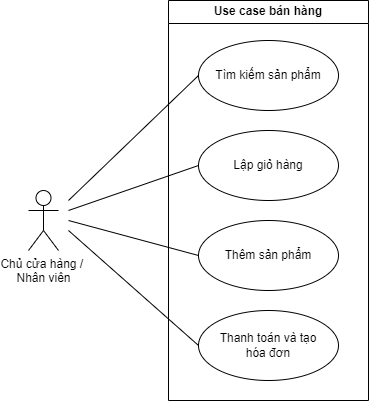

The diagram above was exported from draw.io. Its source (the exported page's mxGraphModel, read from the mxfile embedded in the PNG):
<mxGraphModel dx="1249" dy="794" grid="1" gridSize="10" guides="1" tooltips="1" connect="1" arrows="1" fold="1" page="1" pageScale="1" pageWidth="850" pageHeight="1100" math="0" shadow="0">
  <root>
    <mxCell id="cxiZSM7vD4Rw3c29qi8K-0" />
    <mxCell id="cxiZSM7vD4Rw3c29qi8K-1" parent="cxiZSM7vD4Rw3c29qi8K-0" />
    <mxCell id="cxiZSM7vD4Rw3c29qi8K-2" value="Chủ cửa hàng /&amp;nbsp;&lt;br&gt;Nhân viên" style="shape=umlActor;verticalLabelPosition=bottom;verticalAlign=top;html=1;outlineConnect=0;" vertex="1" parent="cxiZSM7vD4Rw3c29qi8K-1">
      <mxGeometry x="160" y="330" width="30" height="60" as="geometry" />
    </mxCell>
    <mxCell id="cxiZSM7vD4Rw3c29qi8K-3" value="Use case bán hàng" style="swimlane;whiteSpace=wrap;html=1;" vertex="1" parent="cxiZSM7vD4Rw3c29qi8K-1">
      <mxGeometry x="300" y="140" width="200" height="400" as="geometry" />
    </mxCell>
    <mxCell id="cxiZSM7vD4Rw3c29qi8K-4" value="Tìm kiếm sản phẩm" style="ellipse;whiteSpace=wrap;html=1;" vertex="1" parent="cxiZSM7vD4Rw3c29qi8K-3">
      <mxGeometry x="30" y="40" width="140" height="70" as="geometry" />
    </mxCell>
    <mxCell id="cxiZSM7vD4Rw3c29qi8K-5" value="Lập giỏ hàng" style="ellipse;whiteSpace=wrap;html=1;" vertex="1" parent="cxiZSM7vD4Rw3c29qi8K-3">
      <mxGeometry x="30" y="130" width="140" height="70" as="geometry" />
    </mxCell>
    <mxCell id="cxiZSM7vD4Rw3c29qi8K-6" value="Thêm sản phẩm" style="ellipse;whiteSpace=wrap;html=1;" vertex="1" parent="cxiZSM7vD4Rw3c29qi8K-3">
      <mxGeometry x="30" y="220" width="140" height="70" as="geometry" />
    </mxCell>
    <mxCell id="cxiZSM7vD4Rw3c29qi8K-7" value="Thanh toán và tạo &lt;br&gt;hóa đơn" style="ellipse;whiteSpace=wrap;html=1;" vertex="1" parent="cxiZSM7vD4Rw3c29qi8K-3">
      <mxGeometry x="30" y="310" width="140" height="70" as="geometry" />
    </mxCell>
    <mxCell id="cxiZSM7vD4Rw3c29qi8K-10" value="" style="endArrow=none;html=1;rounded=0;entryX=0;entryY=0.5;entryDx=0;entryDy=0;" edge="1" parent="cxiZSM7vD4Rw3c29qi8K-1" target="cxiZSM7vD4Rw3c29qi8K-4">
      <mxGeometry width="50" height="50" relative="1" as="geometry">
        <mxPoint x="200" y="340" as="sourcePoint" />
        <mxPoint x="250" y="290" as="targetPoint" />
      </mxGeometry>
    </mxCell>
    <mxCell id="cxiZSM7vD4Rw3c29qi8K-11" value="" style="endArrow=none;html=1;rounded=0;entryX=0;entryY=0.5;entryDx=0;entryDy=0;" edge="1" parent="cxiZSM7vD4Rw3c29qi8K-1" target="cxiZSM7vD4Rw3c29qi8K-5">
      <mxGeometry width="50" height="50" relative="1" as="geometry">
        <mxPoint x="200" y="350" as="sourcePoint" />
        <mxPoint x="330" y="170" as="targetPoint" />
      </mxGeometry>
    </mxCell>
    <mxCell id="cxiZSM7vD4Rw3c29qi8K-12" value="" style="endArrow=none;html=1;rounded=0;entryX=0;entryY=0.5;entryDx=0;entryDy=0;" edge="1" parent="cxiZSM7vD4Rw3c29qi8K-1" target="cxiZSM7vD4Rw3c29qi8K-6">
      <mxGeometry width="50" height="50" relative="1" as="geometry">
        <mxPoint x="200" y="360" as="sourcePoint" />
        <mxPoint x="330" y="255" as="targetPoint" />
      </mxGeometry>
    </mxCell>
    <mxCell id="cxiZSM7vD4Rw3c29qi8K-13" value="" style="endArrow=none;html=1;rounded=0;entryX=0;entryY=0.5;entryDx=0;entryDy=0;" edge="1" parent="cxiZSM7vD4Rw3c29qi8K-1" target="cxiZSM7vD4Rw3c29qi8K-7">
      <mxGeometry width="50" height="50" relative="1" as="geometry">
        <mxPoint x="200" y="370" as="sourcePoint" />
        <mxPoint x="329.9999999999998" y="435" as="targetPoint" />
      </mxGeometry>
    </mxCell>
  </root>
</mxGraphModel>